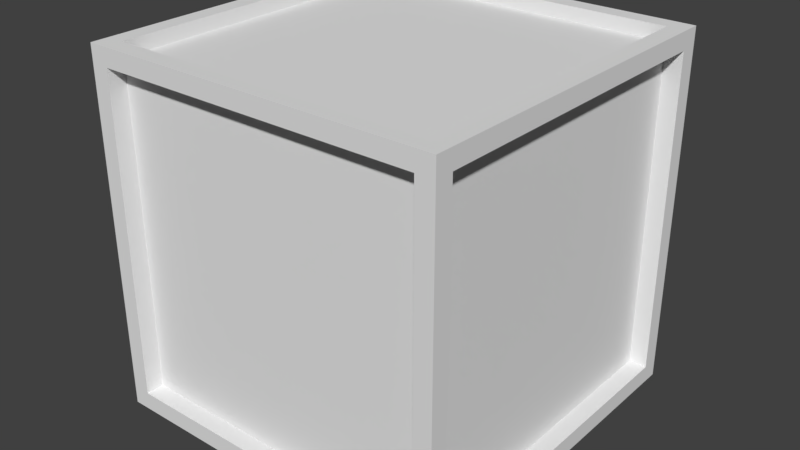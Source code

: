 # Source: dimension_box.blend  (saved by Blender 2.79.0; exported with 4.5.12 LTS)
import bpy
from mathutils import Matrix  # noqa: F401  (used for matrix-valued properties, if any)

bpy.ops.wm.read_factory_settings(use_empty=True)
scene = bpy.context.scene
scene.name = 'Scene'

# ---- collections
col_collection_1 = bpy.data.collections.new('Collection 1'); scene.collection.children.link(col_collection_1)

# ---- materials (node trees are filled in below, after node groups)
mat_material = bpy.data.materials.new('Material')
mat_material.alpha_threshold = 0.0
mat_material.use_transparent_shadow = False
mat_material.roughness = 0.5
mat_material.line_color = (0.0, 0.0, 0.0, 1.0)

# ---- material node trees

# ---- world
world_world = bpy.data.worlds.new('World'); scene.world = world_world
world_world.color = (0.05088, 0.05088, 0.05088)
world_world.use_sun_shadow = False
world_world.sun_shadow_jitter_overblur = 0.0
world_world.cycles.sampling_method = 'MANUAL'

# ---- meshes
me_cube = bpy.data.meshes.new('Cube')
me_cube.from_pydata([(0.9, 0.9, -0.9), (0.9, -0.9, -0.9), (-0.9, -0.9, -0.9), (-0.9, 0.9, -0.9), (0.9, 0.9, 0.9), (0.9, -0.9, 0.9), (-0.9, -0.9, 0.9), (-0.9, 0.9, 0.9), (0.9, 0.9, -0.9), (-0.9, 0.9, -0.9), (0.9, 0.9, 0.9), (-0.9, 0.9, 0.9), (0.9, 1.0, -0.9), (-0.9, 1.0, -0.9), (0.9, 1.0, 0.9), (-0.9, 1.0, 0.9), (0.9, 0.9, -0.9), (0.9, -0.9, -0.9), (0.9, 0.9, 0.9234), (0.9, -0.9, 0.9), (1.0, 0.9, -0.9), (1.0, -0.9, -0.9), (1.0, 0.9, 0.9), (1.0, -0.9, 0.9), (0.9, -0.9, -0.9), (-0.9, -0.9, -0.9), (0.9, -0.9, 0.9234), (-0.9, -0.9, 0.9), (0.9, -1.0, -0.9), (-0.9, -1.0, -0.9), (0.9, -1.0, 0.9), (-0.9, -1.0, 0.9), (-0.9, -0.9, -0.9), (-0.9, 0.9, -0.9), (-0.9, -0.9, 0.9234), (-0.9, 0.9, 0.9234), (-1.0, -0.9, -0.9), (-1.0, 0.9, -0.9), (-1.0, -0.9, 0.9), (-1.0, 0.9, 0.9), (1.0, 1.0, 1.0), (1.0, -1.0, 1.0), (-1.0, 1.0, 1.0), (-1.0, -1.0, 1.0), (0.9, 0.9, 1.0), (0.9, -0.9, 1.0), (-0.9, 0.9, 1.0), (-0.9, -0.9, 1.0), (1.0, 1.0, -1.0), (1.0, -1.0, -1.0), (-1.0, 1.0, -1.0), (-1.0, -1.0, -1.0), (0.9, 0.9, -1.0), (0.9, -0.9, -1.0), (-0.9, 0.9, -1.0), (-0.9, -0.9, -1.0)], [], [(14, 15, 42, 40), (3, 0, 12, 13), (0, 4, 14, 12), (7, 3, 13, 15), (4, 7, 15, 14), (13, 12, 14, 40, 48, 50, 42, 15), (20, 21, 49, 48), (22, 20, 48, 40), (21, 23, 41, 49), (23, 22, 40, 41), (8, 1, 21, 20), (10, 8, 20, 22), (1, 5, 23, 21), (5, 10, 22, 23), (28, 29, 51, 49), (30, 28, 49, 41), (29, 31, 43, 51), (31, 30, 41, 43), (17, 2, 29, 28), (19, 17, 28, 30), (2, 6, 31, 29), (6, 19, 30, 31), (36, 37, 50, 51), (38, 36, 51, 43), (37, 39, 42, 50), (39, 38, 43, 42), (25, 9, 37, 36), (27, 25, 36, 38), (9, 11, 39, 37), (11, 27, 38, 39), (44, 45, 41, 40), (46, 44, 40, 42), (45, 47, 43, 41), (47, 46, 42, 43), (18, 26, 45, 44), (35, 18, 44, 46), (26, 34, 47, 45), (34, 35, 46, 47), (53, 52, 48, 49), (52, 54, 50, 48), (55, 53, 49, 51), (54, 55, 51, 50), (24, 16, 52, 53), (16, 33, 54, 52), (32, 24, 53, 55), (33, 32, 55, 54)])
me_cube.materials.append(mat_material)
me_cube.use_remesh_preserve_volume = False
me_cube.use_remesh_preserve_attributes = False
me_cube.use_mirror_vertex_groups = False
me_cube.update()
me_cube_003 = bpy.data.meshes.new('Cube.003')
me_cube_003.from_pydata([(0.9, 0.9, -0.9), (-0.9, 0.9, -0.9), (0.9, 0.9, 0.9), (-0.9, 0.9, 0.9), (0.9, -0.9, -0.9), (0.9, -0.9, 0.9), (0.9, 0.9, -0.9), (0.9, 0.9, 0.9), (-0.9, -0.9, -0.9), (-0.9, -0.9, 0.9), (0.9, -0.9, -0.9), (0.9, -0.9, 0.9), (-0.9, 0.9, -0.9), (-0.9, 0.9, 0.9), (-0.9, -0.9, -0.9), (-0.9, -0.9, 0.9), (0.9, 0.9, 0.9234), (0.9, -0.9, 0.9234), (-0.9, -0.9, 0.9234), (-0.9, 0.9, 0.9234), (0.9, 0.9, -0.9), (0.9, -0.9, -0.9), (-0.9, -0.9, -0.9), (-0.9, 0.9, -0.9)], [], [(2, 0, 1, 3), (6, 7, 5, 4), (10, 11, 9, 8), (14, 15, 13, 12), (16, 19, 18, 17), (20, 21, 22, 23)])
me_cube_003.materials.append(mat_material)
me_cube_003.use_remesh_preserve_volume = False
me_cube_003.use_remesh_preserve_attributes = False
me_cube_003.use_mirror_vertex_groups = False
me_cube_003.update()

# ---- objects
ob_cube = bpy.data.objects.new('Cube', me_cube)
ob_faces = bpy.data.objects.new('Faces', me_cube_003)

# ---- transforms, parenting, visibility, modifiers, constraints
ob_cube.location = (0.0, 0.0, 0.0)
ob_cube.lock_rotations_4d = False
ob_cube.empty_display_type = 'ARROWS'
ob_cube.lineart.crease_threshold = 0.0
ob_faces.parent = ob_cube
ob_faces.location = (0.0, 0.0, 0.0)
ob_faces.lock_rotations_4d = False
ob_faces.empty_display_type = 'ARROWS'
ob_faces.lineart.crease_threshold = 0.0

# ---- collection membership
col_collection_1.objects.link(ob_cube)
col_collection_1.objects.link(ob_faces)

# ---- scene / render settings (as saved in the file)
scene.frame_start = 1; scene.frame_end = 250; scene.frame_set(1)
scene.render.engine = 'BLENDER_EEVEE_NEXT'
scene.render.resolution_percentage = 50
scene.render.dither_intensity = 0.0
scene.cycles.use_denoising = False
scene.cycles.samples = 128
scene.cycles.sampling_pattern = 'TABULATED_SOBOL'
scene.cycles.use_adaptive_sampling = False
scene.cycles.use_light_tree = False
scene.cycles.blur_glossy = 0.0
scene.cycles.sample_clamp_indirect = 0.0
scene.view_settings.view_transform = 'Standard'
bpy.context.view_layer.update()

# ---- added for rendering (the .blend has no active camera and no usable light): camera, sun
cam_auto = bpy.data.cameras.new('AutoCamera')
cam_auto.lens = 50.0
cam_auto.sensor_width = 36.0
cam_auto.clip_end = 1000.0
ob_auto_camera = bpy.data.objects.new('AutoCamera', cam_auto)
scene.collection.objects.link(ob_auto_camera)
ob_auto_camera.location = (3.20507, -3.84609, 2.56406)
ob_auto_camera.rotation_euler = (1.09748, -7.21219e-08, 0.694738)
scene.camera = ob_auto_camera
light_auto_sun = bpy.data.lights.new('AutoSun', 'SUN')
light_auto_sun.energy = 3.0
light_auto_sun.angle = 0.0523599
ob_auto_sun = bpy.data.objects.new('AutoSun', light_auto_sun)
scene.collection.objects.link(ob_auto_sun)
ob_auto_sun.rotation_euler = (0.872665, 0.174533, 0.523599)
bpy.context.view_layer.update()
